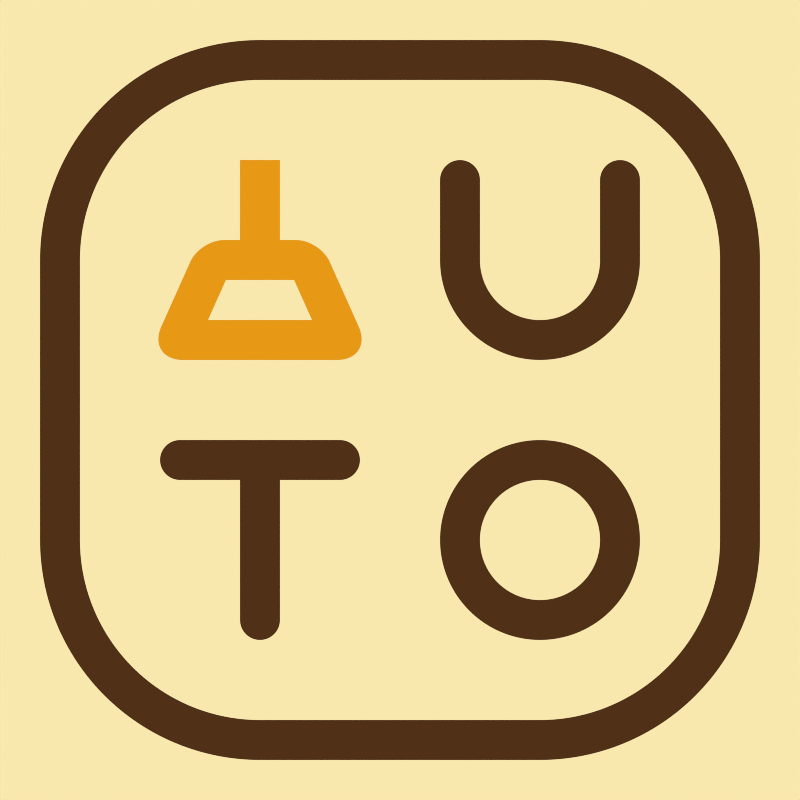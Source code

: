 # Source: acc3.blend  (saved by Blender 3.6.13; exported with 4.5.12 LTS)
import bpy
from mathutils import Matrix  # noqa: F401  (used for matrix-valued properties, if any)

bpy.ops.wm.read_factory_settings(use_empty=True)
scene = bpy.context.scene
scene.name = 'Scene'

# ---- materials (node trees are filled in below, after node groups)
mat_ico_outer = bpy.data.materials.new('ico_outer')
mat_ico_outer.diffuse_color = (1.0, 0.8879, 0.5906, 1.0)
mat_ico_outer.roughness = 1.0
mat_ico_inner = bpy.data.materials.new('ico_inner')
mat_ico_inner.diffuse_color = (1.0, 0.4508, 0.01161, 1.0)
mat_ico_inner.roughness = 1.0

# ---- material node trees
mat_ico_outer.use_nodes = True; mat_ico_outer.node_tree.nodes.clear()
_N = mat_ico_outer.node_tree.nodes; _L = mat_ico_outer.node_tree.links
n0 = _N.new('ShaderNodeOutputMaterial'); n0.name = 'Material Output'; n0.location = (300, 300)
n1 = _N.new('ShaderNodeEmission'); n1.name = 'Emission'; n1.location = (48, 253)
n2 = _N.new('ShaderNodeMix'); n2.name = 'Mix'; n2.location = (-190, 291)
n2.data_type = 'RGBA'
n2.inputs[0].default_value = 1.0
n3 = _N.new('ShaderNodeRGB'); n3.name = 'RGB'; n3.location = (-547, 531)
n3.outputs[0].default_value = (0.9473, 0.8308, 0.4969, 1.0)
n4 = _N.new('ShaderNodeRGB'); n4.name = 'RGB.003'; n4.location = (-549, 320)
n4.outputs[0].default_value = (1.0, 1.0, 1.0, 1.0)
n5 = _N.new('ShaderNodeRGB'); n5.name = 'RGB.001'; n5.location = (-547, 92)
n5.outputs[0].default_value = (0.08022, 0.02956, 0.008023, 1.0)
n6 = _N.new('ShaderNodeRGB'); n6.name = 'RGB.002'; n6.location = (-553, -125)
n6.outputs[0].default_value = (0.1683, 0.06125, 0.01681, 1.0)
_L.new(n1.outputs[0], n0.inputs[0])
_L.new(n2.outputs[2], n1.inputs[0])
_L.new(n3.outputs[0], n2.inputs[6])
_L.new(n5.outputs[0], n2.inputs[7])
n0.is_active_output = True
mat_ico_inner.use_nodes = True; mat_ico_inner.node_tree.nodes.clear()
_N = mat_ico_inner.node_tree.nodes; _L = mat_ico_inner.node_tree.links
n0 = _N.new('ShaderNodeOutputMaterial'); n0.name = 'Material Output'; n0.location = (300, 300)
n1 = _N.new('ShaderNodeEmission'); n1.name = 'Emission'; n1.location = (48, 253)
n1.inputs[0].default_value = (0.7991, 0.3185, 0.007499, 1.0)
_L.new(n1.outputs[0], n0.inputs[0])
n0.is_active_output = True

# ---- world
world_world = bpy.data.worlds.new('World'); scene.world = world_world
world_world.use_nodes = True; world_world.node_tree.nodes.clear()
_N = world_world.node_tree.nodes; _L = world_world.node_tree.links
n0 = _N.new('ShaderNodeBackground'); n0.name = 'Background'; n0.location = (-220, 120)
n0.inputs[0].default_value = (0.9473, 0.807, 0.4179, 1.0)
n1 = _N.new('ShaderNodeOutputWorld'); n1.name = 'World Output'; n1.location = (80, 120)
_L.new(n0.outputs[0], n1.inputs[0])
n1.is_active_output = True
world_world.use_sun_shadow = False
world_world.sun_shadow_jitter_overblur = 0.0

# ---- cameras
cam_camera = bpy.data.cameras.new('Camera')
cam_camera.type = 'ORTHO'
cam_camera.passepartout_alpha = 0.75
cam_camera.ortho_scale = 20.0
cam_camera.show_name = True
cam_camera.show_composition_center_diagonal = True
cam_camera.show_composition_thirds = True

# ---- meshes
me_plane = bpy.data.meshes.new('Plane')
me_plane.from_pydata([(-9.0, -9.0, 0.0), (9.0, -9.0, 0.0), (-9.0, 9.0, 0.0), (9.0, 9.0, 0.0)], [(2, 0), (0, 1), (1, 3), (3, 2)], [])
_uv = me_plane.uv_layers.new(name='UVMap')
_uv.uv.foreach_set('vector', [])
me_plane.materials.append(mat_ico_outer)
me_plane.update()
me_plane_001 = bpy.data.meshes.new('Plane.001')
me_plane_001.from_pydata([(2.0, 2.0, 0.0), (5.0, 2.0, 0.0), (2.0, 6.0, 0.0), (5.0, 6.0, 0.0)], [(2, 0), (0, 1), (1, 3)], [])
_uv = me_plane_001.uv_layers.new(name='UVMap')
_uv.uv.foreach_set('vector', [])
me_plane_001.materials.append(mat_ico_outer)
me_plane_001.update()
me_plane_002 = bpy.data.meshes.new('Plane.002')
me_plane_002.from_pydata([(1.0, -6.0, 0.0), (6.0, -6.0, 0.0), (1.0, -1.0, 0.0), (6.0, -1.0, 0.0)], [(2, 0), (0, 1), (1, 3), (3, 2)], [])
_uv = me_plane_002.uv_layers.new(name='UVMap')
_uv.uv.foreach_set('vector', [])
me_plane_002.materials.append(mat_ico_outer)
me_plane_002.update()
me_plane_003 = bpy.data.meshes.new('Plane.003')
me_plane_003.from_pydata([(-3.0, -6.0, 0.0), (-3.0, -1.0, 0.0), (-6.0, -2.0, 0.0), (-1.0, -2.0, 0.0)], [(1, 0), (3, 2)], [])
_uv = me_plane_003.uv_layers.new(name='UVMap')
_uv.uv.foreach_set('vector', [])
me_plane_003.materials.append(mat_ico_outer)
me_plane_003.update()
me_plane_004 = bpy.data.meshes.new('Plane.004')
me_plane_004.from_pydata([(-6.343, 1.0, 0.0), (-5.0, 4.0, 0.0), (-3.0, 3.0, 0.0), (-3.0, 6.0, 0.0), (-0.657, 1.0, 0.0), (-2.0, 4.0, 0.0), (-6.343, 1.0, 1.0), (-5.0, 4.0, 1.0), (-3.0, 3.0, 1.0), (-3.0, 6.0, 1.0), (-0.657, 1.0, 1.0), (-2.0, 4.0, 1.0)], [], [(0, 1, 7, 6), (3, 2, 8, 9), (4, 10, 11, 5), (10, 4, 0, 6), (5, 11, 7, 1)])
_uv = me_plane_004.uv_layers.new(name='UVMap')
_uv.uv.foreach_set('vector', [0.0, 0.0, 0.0, 0.0, 0.0, 0.0, 0.0, 0.0, 0.0, 0.0, 0.0, 0.0, 0.0, 0.0, 0.0, 0.0, 0.0, 0.0, 0.0, 0.0, 0.0, 0.0, 0.0, 0.0, 0.0, 0.0, 0.0, 0.0, 0.0, 0.0, 0.0, 0.0, 0.0, 0.0, 0.0, 0.0, 0.0, 0.0, 0.0, 0.0])
me_plane_004.materials.append(mat_ico_inner)
me_plane_004.update()

# ---- objects
ob_camera = bpy.data.objects.new('Camera', cam_camera)
ob_plane = bpy.data.objects.new('Plane', me_plane)
ob_plane_001 = bpy.data.objects.new('Plane.001', me_plane_001)
ob_plane_002 = bpy.data.objects.new('Plane.002', me_plane_002)
ob_plane_003 = bpy.data.objects.new('Plane.003', me_plane_003)
ob_plane_004 = bpy.data.objects.new('Plane.004', me_plane_004)

# ---- transforms, parenting, visibility, modifiers, constraints
ob_camera.location = (0.0, 0.0, 20.0)
ob_camera.lineart.crease_threshold = 0.0
ob_plane.location = (0.0, 0.0, 0.0)
_m = ob_plane.modifiers.new('Screw', 'SCREW')
_m.steps = 1
_m.render_steps = 1
_m.angle = 0.0
_m.screw_offset = 2.0
_m.use_normal_calculate = True
_m.use_smooth_shade = False
_m = ob_plane.modifiers.new('Bevel', 'BEVEL')
_m.width = 5.5
_m.width_pct = 5.5
_m.segments = 64
_m = ob_plane.modifiers.new('Solidify', 'SOLIDIFY')
_m.thickness = 1.0
_m.use_even_offset = True
ob_plane_001.location = (0.0, 0.0, 0.0)
_m = ob_plane_001.modifiers.new('Bevel', 'BEVEL')
_m.width = 4.0
_m.width_pct = 4.0
_m.segments = 64
_m.affect = 'VERTICES'
_m.offset_type = 'WIDTH'
_m = ob_plane_001.modifiers.new('Weld', 'WELD')
_m = ob_plane_001.modifiers.new('Screw', 'SCREW')
_m.steps = 1
_m.render_steps = 1
_m.angle = 0.0
_m.screw_offset = 1.0
_m.use_normal_calculate = True
_m.use_smooth_shade = False
_m = ob_plane_001.modifiers.new('Solidify', 'SOLIDIFY')
_m.thickness = 1.0
_m.offset = 1.0
_m.use_even_offset = True
_m = ob_plane_001.modifiers.new('Bevel.001', 'BEVEL')
_m.width = 1.0
_m.width_pct = 1.0
_m.segments = 16
ob_plane_002.location = (0.0, 0.0, 0.0)
_m = ob_plane_002.modifiers.new('Bevel', 'BEVEL')
_m.width = 10.38
_m.width_pct = 10.38
_m.segments = 64
_m.affect = 'VERTICES'
_m.offset_type = 'WIDTH'
_m = ob_plane_002.modifiers.new('Weld', 'WELD')
_m = ob_plane_002.modifiers.new('Screw', 'SCREW')
_m.steps = 1
_m.render_steps = 1
_m.angle = 0.0
_m.screw_offset = 1.0
_m.use_normal_calculate = True
_m.use_smooth_shade = False
_m = ob_plane_002.modifiers.new('Solidify', 'SOLIDIFY')
_m.thickness = 1.0
_m.offset = 1.0
_m.use_even_offset = True
_m = ob_plane_002.modifiers.new('Bevel.001', 'BEVEL')
_m.width = 1.0
_m.width_pct = 1.0
_m.segments = 16
ob_plane_003.location = (0.0, 0.0, 0.0)
_m = ob_plane_003.modifiers.new('Bevel', 'BEVEL')
_m.width = 4.0
_m.width_pct = 4.0
_m.segments = 64
_m.affect = 'VERTICES'
_m.offset_type = 'WIDTH'
_m = ob_plane_003.modifiers.new('Weld', 'WELD')
_m = ob_plane_003.modifiers.new('Screw', 'SCREW')
_m.steps = 1
_m.render_steps = 1
_m.angle = 0.0
_m.screw_offset = 1.0
_m.use_normal_calculate = True
_m.use_smooth_shade = False
_m = ob_plane_003.modifiers.new('Solidify', 'SOLIDIFY')
_m.thickness = 1.0
_m.offset = 1.0
_m.use_even_offset = True
_m = ob_plane_003.modifiers.new('Bevel.001', 'BEVEL')
_m.width = 1.0
_m.width_pct = 1.0
_m.segments = 16
ob_plane_004.location = (0.0, 0.0, 0.0)
_m = ob_plane_004.modifiers.new('Bevel', 'BEVEL')
_m.width = 1.0
_m.width_pct = 1.0
_m.segments = 64
_m.offset_type = 'WIDTH'
_m = ob_plane_004.modifiers.new('Weld', 'WELD')
_m = ob_plane_004.modifiers.new('Solidify', 'SOLIDIFY')
_m.thickness = 1.0
_m.offset = 1.0
_m.use_even_offset = True
_m = ob_plane_004.modifiers.new('Bevel.001', 'BEVEL')
_m.width = 1.0
_m.width_pct = 1.0
_m.segments = 16
_m.limit_method = 'WEIGHT'

# ---- collection membership
scene.collection.objects.link(ob_camera)
scene.collection.objects.link(ob_plane)
scene.collection.objects.link(ob_plane_001)
scene.collection.objects.link(ob_plane_002)
scene.collection.objects.link(ob_plane_003)
scene.collection.objects.link(ob_plane_004)

# ---- scene / render settings (as saved in the file)
scene.camera = ob_camera
scene.frame_start = 1; scene.frame_end = 250; scene.frame_set(1)
scene.render.engine = 'CYCLES'
scene.render.image_settings.compression = 100
scene.render.image_settings.exr_codec = 'NONE'
scene.render.resolution_x = 256
scene.render.resolution_y = 256
scene.render.film_transparent = True
scene.render.use_border = True
scene.render.simplify_subdivision_render = 0
scene.render.simplify_child_particles_render = 0.0
scene.cycles.use_denoising = False
scene.cycles.samples = 300
scene.cycles.sampling_pattern = 'TABULATED_SOBOL'
scene.cycles.auto_scrambling_distance = True
scene.cycles.filter_width = 1.0
scene.view_settings.view_transform = 'Standard'
bpy.context.view_layer.update()
